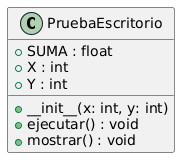

The diagram above was rendered by PlantUML. Its source (embedded in the PNG):
@startuml
class PruebaEscritorio {
    + SUMA : float
    + X : int
    + Y : int
    
    + __init__(x: int, y: int)
    + ejecutar() : void
    + mostrar() : void
}
@enduml